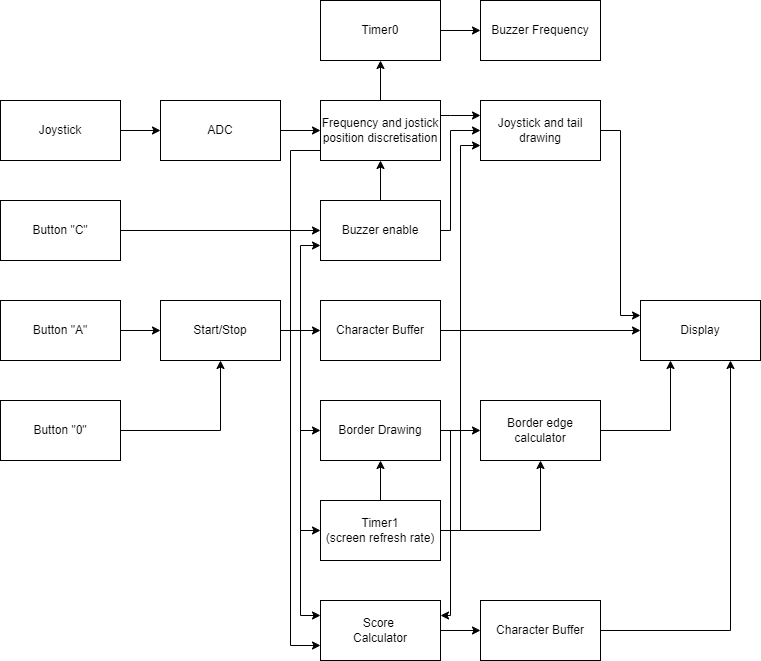

The diagram above was exported from draw.io. Its source (the exported page's mxGraphModel, read from the mxfile embedded in the PNG):
<mxGraphModel dx="1434" dy="796" grid="1" gridSize="10" guides="1" tooltips="1" connect="1" arrows="1" fold="1" page="1" pageScale="1" pageWidth="827" pageHeight="1169" math="0" shadow="0">
  <root>
    <mxCell id="0" />
    <mxCell id="1" parent="0" />
    <mxCell id="POaxt0Dv48Gn_Skep4ta-9" style="edgeStyle=orthogonalEdgeStyle;rounded=0;orthogonalLoop=1;jettySize=auto;html=1;entryX=0;entryY=0.5;entryDx=0;entryDy=0;" edge="1" parent="1" source="PTWFys8dQQ6Xd-0pEr6y-1" target="POaxt0Dv48Gn_Skep4ta-7">
      <mxGeometry relative="1" as="geometry" />
    </mxCell>
    <mxCell id="PTWFys8dQQ6Xd-0pEr6y-1" value="Joystick" style="rounded=0;whiteSpace=wrap;html=1;" parent="1" vertex="1">
      <mxGeometry x="40" y="180" width="120" height="60" as="geometry" />
    </mxCell>
    <mxCell id="POaxt0Dv48Gn_Skep4ta-60" style="edgeStyle=orthogonalEdgeStyle;rounded=0;orthogonalLoop=1;jettySize=auto;html=1;entryX=0;entryY=0.5;entryDx=0;entryDy=0;" edge="1" parent="1" source="POaxt0Dv48Gn_Skep4ta-1" target="POaxt0Dv48Gn_Skep4ta-14">
      <mxGeometry relative="1" as="geometry" />
    </mxCell>
    <mxCell id="POaxt0Dv48Gn_Skep4ta-1" value="Button &quot;C&quot;" style="rounded=0;whiteSpace=wrap;html=1;" vertex="1" parent="1">
      <mxGeometry x="40" y="280" width="120" height="60" as="geometry" />
    </mxCell>
    <mxCell id="POaxt0Dv48Gn_Skep4ta-5" style="edgeStyle=orthogonalEdgeStyle;rounded=0;orthogonalLoop=1;jettySize=auto;html=1;entryX=0;entryY=0.5;entryDx=0;entryDy=0;" edge="1" parent="1" source="POaxt0Dv48Gn_Skep4ta-2" target="POaxt0Dv48Gn_Skep4ta-4">
      <mxGeometry relative="1" as="geometry" />
    </mxCell>
    <mxCell id="POaxt0Dv48Gn_Skep4ta-2" value="Button &quot;A&quot;" style="rounded=0;whiteSpace=wrap;html=1;" vertex="1" parent="1">
      <mxGeometry x="40" y="380" width="120" height="60" as="geometry" />
    </mxCell>
    <mxCell id="POaxt0Dv48Gn_Skep4ta-6" style="edgeStyle=orthogonalEdgeStyle;rounded=0;orthogonalLoop=1;jettySize=auto;html=1;entryX=0.5;entryY=1;entryDx=0;entryDy=0;" edge="1" parent="1" source="POaxt0Dv48Gn_Skep4ta-3" target="POaxt0Dv48Gn_Skep4ta-4">
      <mxGeometry relative="1" as="geometry">
        <Array as="points">
          <mxPoint x="260" y="510" />
        </Array>
      </mxGeometry>
    </mxCell>
    <mxCell id="POaxt0Dv48Gn_Skep4ta-3" value="Button &quot;0&quot;" style="rounded=0;whiteSpace=wrap;html=1;" vertex="1" parent="1">
      <mxGeometry x="40" y="480" width="120" height="60" as="geometry" />
    </mxCell>
    <mxCell id="POaxt0Dv48Gn_Skep4ta-17" style="edgeStyle=orthogonalEdgeStyle;rounded=0;orthogonalLoop=1;jettySize=auto;html=1;entryX=0;entryY=0.75;entryDx=0;entryDy=0;" edge="1" parent="1" source="POaxt0Dv48Gn_Skep4ta-4" target="POaxt0Dv48Gn_Skep4ta-14">
      <mxGeometry relative="1" as="geometry" />
    </mxCell>
    <mxCell id="POaxt0Dv48Gn_Skep4ta-24" style="edgeStyle=orthogonalEdgeStyle;rounded=0;orthogonalLoop=1;jettySize=auto;html=1;entryX=0;entryY=0.5;entryDx=0;entryDy=0;" edge="1" parent="1" source="POaxt0Dv48Gn_Skep4ta-4" target="POaxt0Dv48Gn_Skep4ta-19">
      <mxGeometry relative="1" as="geometry" />
    </mxCell>
    <mxCell id="POaxt0Dv48Gn_Skep4ta-33" style="edgeStyle=orthogonalEdgeStyle;rounded=0;orthogonalLoop=1;jettySize=auto;html=1;entryX=0;entryY=0.5;entryDx=0;entryDy=0;" edge="1" parent="1" source="POaxt0Dv48Gn_Skep4ta-4" target="POaxt0Dv48Gn_Skep4ta-27">
      <mxGeometry relative="1" as="geometry" />
    </mxCell>
    <mxCell id="POaxt0Dv48Gn_Skep4ta-41" style="edgeStyle=orthogonalEdgeStyle;rounded=0;orthogonalLoop=1;jettySize=auto;html=1;entryX=0;entryY=0.5;entryDx=0;entryDy=0;" edge="1" parent="1" source="POaxt0Dv48Gn_Skep4ta-4" target="POaxt0Dv48Gn_Skep4ta-40">
      <mxGeometry relative="1" as="geometry" />
    </mxCell>
    <mxCell id="POaxt0Dv48Gn_Skep4ta-55" style="edgeStyle=orthogonalEdgeStyle;rounded=0;orthogonalLoop=1;jettySize=auto;html=1;entryX=0;entryY=0.25;entryDx=0;entryDy=0;" edge="1" parent="1" source="POaxt0Dv48Gn_Skep4ta-4" target="POaxt0Dv48Gn_Skep4ta-49">
      <mxGeometry relative="1" as="geometry" />
    </mxCell>
    <mxCell id="POaxt0Dv48Gn_Skep4ta-4" value="Start/Stop" style="rounded=0;whiteSpace=wrap;html=1;" vertex="1" parent="1">
      <mxGeometry x="200" y="380" width="120" height="60" as="geometry" />
    </mxCell>
    <mxCell id="POaxt0Dv48Gn_Skep4ta-10" style="edgeStyle=orthogonalEdgeStyle;rounded=0;orthogonalLoop=1;jettySize=auto;html=1;entryX=0;entryY=0.5;entryDx=0;entryDy=0;" edge="1" parent="1" source="POaxt0Dv48Gn_Skep4ta-7" target="POaxt0Dv48Gn_Skep4ta-8">
      <mxGeometry relative="1" as="geometry" />
    </mxCell>
    <mxCell id="POaxt0Dv48Gn_Skep4ta-7" value="ADC" style="rounded=0;whiteSpace=wrap;html=1;" vertex="1" parent="1">
      <mxGeometry x="200" y="180" width="120" height="60" as="geometry" />
    </mxCell>
    <mxCell id="POaxt0Dv48Gn_Skep4ta-38" value="" style="edgeStyle=orthogonalEdgeStyle;rounded=0;orthogonalLoop=1;jettySize=auto;html=1;" edge="1" parent="1" source="POaxt0Dv48Gn_Skep4ta-8" target="POaxt0Dv48Gn_Skep4ta-35">
      <mxGeometry relative="1" as="geometry" />
    </mxCell>
    <mxCell id="POaxt0Dv48Gn_Skep4ta-43" style="edgeStyle=orthogonalEdgeStyle;rounded=0;orthogonalLoop=1;jettySize=auto;html=1;entryX=0;entryY=0.25;entryDx=0;entryDy=0;" edge="1" parent="1" source="POaxt0Dv48Gn_Skep4ta-8" target="POaxt0Dv48Gn_Skep4ta-20">
      <mxGeometry relative="1" as="geometry">
        <Array as="points">
          <mxPoint x="490" y="195" />
          <mxPoint x="490" y="195" />
        </Array>
      </mxGeometry>
    </mxCell>
    <mxCell id="POaxt0Dv48Gn_Skep4ta-53" style="edgeStyle=orthogonalEdgeStyle;rounded=0;orthogonalLoop=1;jettySize=auto;html=1;entryX=0;entryY=0.75;entryDx=0;entryDy=0;" edge="1" parent="1" source="POaxt0Dv48Gn_Skep4ta-8" target="POaxt0Dv48Gn_Skep4ta-49">
      <mxGeometry relative="1" as="geometry">
        <mxPoint x="330" y="730" as="targetPoint" />
        <Array as="points">
          <mxPoint x="330" y="230" />
          <mxPoint x="330" y="725" />
        </Array>
      </mxGeometry>
    </mxCell>
    <mxCell id="POaxt0Dv48Gn_Skep4ta-8" value="Frequency and jostick position discretisation" style="rounded=0;whiteSpace=wrap;html=1;" vertex="1" parent="1">
      <mxGeometry x="360" y="180" width="120" height="60" as="geometry" />
    </mxCell>
    <mxCell id="POaxt0Dv48Gn_Skep4ta-11" value="Buzzer Frequency" style="rounded=0;whiteSpace=wrap;html=1;" vertex="1" parent="1">
      <mxGeometry x="520" y="80" width="120" height="60" as="geometry" />
    </mxCell>
    <mxCell id="POaxt0Dv48Gn_Skep4ta-12" value="Display" style="rounded=0;whiteSpace=wrap;html=1;" vertex="1" parent="1">
      <mxGeometry x="680" y="380" width="120" height="60" as="geometry" />
    </mxCell>
    <mxCell id="POaxt0Dv48Gn_Skep4ta-16" style="edgeStyle=orthogonalEdgeStyle;rounded=0;orthogonalLoop=1;jettySize=auto;html=1;entryX=0.5;entryY=1;entryDx=0;entryDy=0;" edge="1" parent="1" source="POaxt0Dv48Gn_Skep4ta-14" target="POaxt0Dv48Gn_Skep4ta-8">
      <mxGeometry relative="1" as="geometry" />
    </mxCell>
    <mxCell id="POaxt0Dv48Gn_Skep4ta-44" style="edgeStyle=orthogonalEdgeStyle;rounded=0;orthogonalLoop=1;jettySize=auto;html=1;entryX=0;entryY=0.5;entryDx=0;entryDy=0;" edge="1" parent="1" source="POaxt0Dv48Gn_Skep4ta-14" target="POaxt0Dv48Gn_Skep4ta-20">
      <mxGeometry relative="1" as="geometry">
        <Array as="points">
          <mxPoint x="490" y="310" />
          <mxPoint x="490" y="210" />
        </Array>
      </mxGeometry>
    </mxCell>
    <mxCell id="POaxt0Dv48Gn_Skep4ta-14" value="Buzzer enable" style="rounded=0;whiteSpace=wrap;html=1;" vertex="1" parent="1">
      <mxGeometry x="360" y="280" width="120" height="60" as="geometry" />
    </mxCell>
    <mxCell id="POaxt0Dv48Gn_Skep4ta-29" style="edgeStyle=orthogonalEdgeStyle;rounded=0;orthogonalLoop=1;jettySize=auto;html=1;entryX=0;entryY=0.5;entryDx=0;entryDy=0;" edge="1" parent="1" source="POaxt0Dv48Gn_Skep4ta-19" target="POaxt0Dv48Gn_Skep4ta-28">
      <mxGeometry relative="1" as="geometry" />
    </mxCell>
    <mxCell id="POaxt0Dv48Gn_Skep4ta-52" style="edgeStyle=orthogonalEdgeStyle;rounded=0;orthogonalLoop=1;jettySize=auto;html=1;entryX=1;entryY=0.25;entryDx=0;entryDy=0;" edge="1" parent="1" source="POaxt0Dv48Gn_Skep4ta-19" target="POaxt0Dv48Gn_Skep4ta-49">
      <mxGeometry relative="1" as="geometry">
        <mxPoint x="490" y="680" as="targetPoint" />
        <Array as="points">
          <mxPoint x="490" y="510" />
          <mxPoint x="490" y="695" />
        </Array>
      </mxGeometry>
    </mxCell>
    <mxCell id="POaxt0Dv48Gn_Skep4ta-19" value="Border Drawing" style="rounded=0;whiteSpace=wrap;html=1;" vertex="1" parent="1">
      <mxGeometry x="360" y="480" width="120" height="60" as="geometry" />
    </mxCell>
    <mxCell id="POaxt0Dv48Gn_Skep4ta-25" style="edgeStyle=orthogonalEdgeStyle;rounded=0;orthogonalLoop=1;jettySize=auto;html=1;entryX=0;entryY=0.25;entryDx=0;entryDy=0;" edge="1" parent="1" source="POaxt0Dv48Gn_Skep4ta-20" target="POaxt0Dv48Gn_Skep4ta-12">
      <mxGeometry relative="1" as="geometry">
        <Array as="points">
          <mxPoint x="660" y="395" />
        </Array>
      </mxGeometry>
    </mxCell>
    <mxCell id="POaxt0Dv48Gn_Skep4ta-20" value="Joystick and tail drawing" style="rounded=0;whiteSpace=wrap;html=1;" vertex="1" parent="1">
      <mxGeometry x="520" y="180" width="120" height="60" as="geometry" />
    </mxCell>
    <mxCell id="POaxt0Dv48Gn_Skep4ta-34" style="edgeStyle=orthogonalEdgeStyle;rounded=0;orthogonalLoop=1;jettySize=auto;html=1;entryX=0;entryY=0.5;entryDx=0;entryDy=0;" edge="1" parent="1" source="POaxt0Dv48Gn_Skep4ta-27" target="POaxt0Dv48Gn_Skep4ta-12">
      <mxGeometry relative="1" as="geometry" />
    </mxCell>
    <mxCell id="POaxt0Dv48Gn_Skep4ta-27" value="Character Buffer" style="rounded=0;whiteSpace=wrap;html=1;" vertex="1" parent="1">
      <mxGeometry x="360" y="380" width="120" height="60" as="geometry" />
    </mxCell>
    <mxCell id="POaxt0Dv48Gn_Skep4ta-32" style="edgeStyle=orthogonalEdgeStyle;rounded=0;orthogonalLoop=1;jettySize=auto;html=1;" edge="1" parent="1" source="POaxt0Dv48Gn_Skep4ta-28">
      <mxGeometry relative="1" as="geometry">
        <mxPoint x="710" y="440" as="targetPoint" />
        <Array as="points">
          <mxPoint x="710" y="510" />
          <mxPoint x="710" y="440" />
        </Array>
      </mxGeometry>
    </mxCell>
    <mxCell id="POaxt0Dv48Gn_Skep4ta-28" value="Border edge calculator" style="rounded=0;whiteSpace=wrap;html=1;" vertex="1" parent="1">
      <mxGeometry x="520" y="480" width="120" height="60" as="geometry" />
    </mxCell>
    <mxCell id="POaxt0Dv48Gn_Skep4ta-39" value="" style="edgeStyle=orthogonalEdgeStyle;rounded=0;orthogonalLoop=1;jettySize=auto;html=1;" edge="1" parent="1" source="POaxt0Dv48Gn_Skep4ta-35" target="POaxt0Dv48Gn_Skep4ta-11">
      <mxGeometry relative="1" as="geometry" />
    </mxCell>
    <mxCell id="POaxt0Dv48Gn_Skep4ta-35" value="Timer0" style="rounded=0;whiteSpace=wrap;html=1;" vertex="1" parent="1">
      <mxGeometry x="360" y="80" width="120" height="60" as="geometry" />
    </mxCell>
    <mxCell id="POaxt0Dv48Gn_Skep4ta-46" style="edgeStyle=orthogonalEdgeStyle;rounded=0;orthogonalLoop=1;jettySize=auto;html=1;entryX=0;entryY=0.75;entryDx=0;entryDy=0;" edge="1" parent="1" source="POaxt0Dv48Gn_Skep4ta-40" target="POaxt0Dv48Gn_Skep4ta-20">
      <mxGeometry relative="1" as="geometry">
        <Array as="points">
          <mxPoint x="500" y="610" />
          <mxPoint x="500" y="225" />
        </Array>
      </mxGeometry>
    </mxCell>
    <mxCell id="POaxt0Dv48Gn_Skep4ta-47" style="edgeStyle=orthogonalEdgeStyle;rounded=0;orthogonalLoop=1;jettySize=auto;html=1;entryX=0.5;entryY=1;entryDx=0;entryDy=0;" edge="1" parent="1" source="POaxt0Dv48Gn_Skep4ta-40" target="POaxt0Dv48Gn_Skep4ta-19">
      <mxGeometry relative="1" as="geometry" />
    </mxCell>
    <mxCell id="POaxt0Dv48Gn_Skep4ta-48" style="edgeStyle=orthogonalEdgeStyle;rounded=0;orthogonalLoop=1;jettySize=auto;html=1;entryX=0.5;entryY=1;entryDx=0;entryDy=0;" edge="1" parent="1" source="POaxt0Dv48Gn_Skep4ta-40" target="POaxt0Dv48Gn_Skep4ta-28">
      <mxGeometry relative="1" as="geometry" />
    </mxCell>
    <mxCell id="POaxt0Dv48Gn_Skep4ta-40" value="Timer1&lt;br&gt;(screen refresh rate)" style="rounded=0;whiteSpace=wrap;html=1;" vertex="1" parent="1">
      <mxGeometry x="360" y="580" width="120" height="60" as="geometry" />
    </mxCell>
    <mxCell id="POaxt0Dv48Gn_Skep4ta-57" style="edgeStyle=orthogonalEdgeStyle;rounded=0;orthogonalLoop=1;jettySize=auto;html=1;entryX=0;entryY=0.5;entryDx=0;entryDy=0;" edge="1" parent="1" source="POaxt0Dv48Gn_Skep4ta-49" target="POaxt0Dv48Gn_Skep4ta-56">
      <mxGeometry relative="1" as="geometry" />
    </mxCell>
    <mxCell id="POaxt0Dv48Gn_Skep4ta-49" value="Score&amp;nbsp;&lt;br&gt;Calculator" style="rounded=0;whiteSpace=wrap;html=1;" vertex="1" parent="1">
      <mxGeometry x="360" y="680" width="120" height="60" as="geometry" />
    </mxCell>
    <mxCell id="POaxt0Dv48Gn_Skep4ta-58" style="edgeStyle=orthogonalEdgeStyle;rounded=0;orthogonalLoop=1;jettySize=auto;html=1;entryX=0.75;entryY=1;entryDx=0;entryDy=0;" edge="1" parent="1" source="POaxt0Dv48Gn_Skep4ta-56" target="POaxt0Dv48Gn_Skep4ta-12">
      <mxGeometry relative="1" as="geometry" />
    </mxCell>
    <mxCell id="POaxt0Dv48Gn_Skep4ta-56" value="Character Buffer" style="rounded=0;whiteSpace=wrap;html=1;" vertex="1" parent="1">
      <mxGeometry x="520" y="680" width="120" height="60" as="geometry" />
    </mxCell>
  </root>
</mxGraphModel>